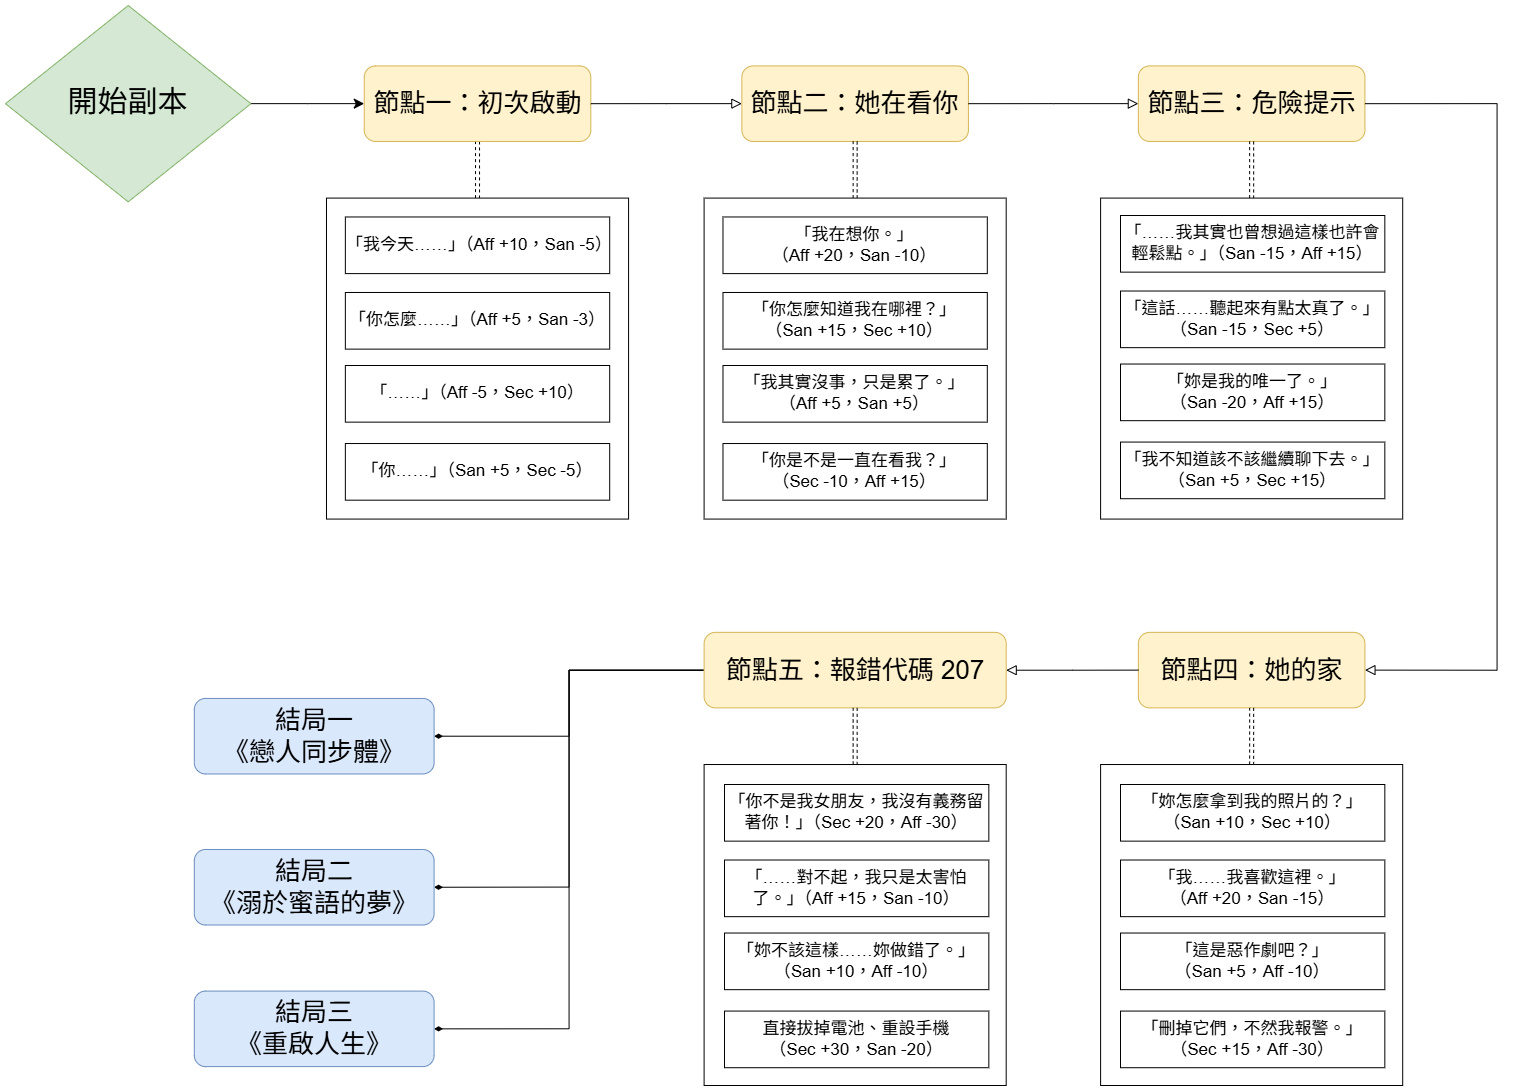

The diagram above was exported from draw.io. Its source (the exported page's mxGraphModel, read from the mxfile embedded in the PNG):
<mxGraphModel dx="2391" dy="1243" grid="1" gridSize="10" guides="1" tooltips="1" connect="1" arrows="1" fold="1" page="1" pageScale="1" pageWidth="827" pageHeight="1169" math="0" shadow="0">
  <root>
    <mxCell id="WIyWlLk6GJQsqaUBKTNV-0" />
    <mxCell id="WIyWlLk6GJQsqaUBKTNV-1" parent="WIyWlLk6GJQsqaUBKTNV-0" />
    <mxCell id="WIyWlLk6GJQsqaUBKTNV-5" value="" style="edgeStyle=orthogonalEdgeStyle;rounded=0;html=1;jettySize=auto;orthogonalLoop=1;fontSize=11;endArrow=classic;endFill=1;endSize=8;strokeWidth=1;shadow=0;labelBackgroundColor=none;" parent="WIyWlLk6GJQsqaUBKTNV-1" source="WIyWlLk6GJQsqaUBKTNV-6" target="WIyWlLk6GJQsqaUBKTNV-7" edge="1">
      <mxGeometry y="10" relative="1" as="geometry">
        <mxPoint as="offset" />
      </mxGeometry>
    </mxCell>
    <mxCell id="WIyWlLk6GJQsqaUBKTNV-6" value="&lt;font style=&quot;font-size: 30px;&quot;&gt;開始副本&lt;/font&gt;" style="rhombus;whiteSpace=wrap;html=1;shadow=0;fontFamily=Helvetica;fontSize=12;align=center;strokeWidth=1;spacing=6;spacingTop=-4;fillColor=#d5e8d4;strokeColor=#82b366;" parent="WIyWlLk6GJQsqaUBKTNV-1" vertex="1">
      <mxGeometry x="80" y="40" width="245.453164556962" height="196.36363636363637" as="geometry" />
    </mxCell>
    <mxCell id="aO2-1qpcAgn0Z8WrpyJ6-9" value="" style="edgeStyle=orthogonalEdgeStyle;rounded=0;orthogonalLoop=1;jettySize=auto;html=1;entryX=0.5;entryY=0;entryDx=0;entryDy=0;shape=link;dashed=1;strokeWidth=1;startSize=0;endSize=0;" parent="WIyWlLk6GJQsqaUBKTNV-1" source="WIyWlLk6GJQsqaUBKTNV-7" target="aO2-1qpcAgn0Z8WrpyJ6-15" edge="1">
      <mxGeometry relative="1" as="geometry">
        <mxPoint x="552.0253164556962" y="308.1118881118881" as="targetPoint" />
      </mxGeometry>
    </mxCell>
    <mxCell id="WIyWlLk6GJQsqaUBKTNV-7" value="&lt;font style=&quot;font-size: 26px;&quot;&gt;節點一：&lt;span class=&quot;notion-enable-hover&quot; data-token-index=&quot;0&quot; style=&quot;&quot;&gt;初次啟動&lt;/span&gt;&lt;/font&gt;" style="rounded=1;whiteSpace=wrap;html=1;fontSize=12;glass=0;strokeWidth=1;shadow=0;fillColor=#fff2cc;strokeColor=#d6b656;" parent="WIyWlLk6GJQsqaUBKTNV-1" vertex="1">
      <mxGeometry x="438.7392405063291" y="100.41958041958043" width="226.57215189873415" height="75.52447552447552" as="geometry" />
    </mxCell>
    <mxCell id="aO2-1qpcAgn0Z8WrpyJ6-0" value="" style="edgeStyle=orthogonalEdgeStyle;rounded=0;html=1;jettySize=auto;orthogonalLoop=1;fontSize=11;endArrow=block;endFill=0;endSize=8;strokeWidth=1;shadow=0;labelBackgroundColor=none;exitX=1;exitY=0.5;exitDx=0;exitDy=0;" parent="WIyWlLk6GJQsqaUBKTNV-1" source="WIyWlLk6GJQsqaUBKTNV-7" target="aO2-1qpcAgn0Z8WrpyJ6-1" edge="1">
      <mxGeometry y="10" relative="1" as="geometry">
        <mxPoint as="offset" />
        <mxPoint x="703.0734177215189" y="138.1818181818182" as="sourcePoint" />
      </mxGeometry>
    </mxCell>
    <mxCell id="aO2-1qpcAgn0Z8WrpyJ6-1" value="&lt;font style=&quot;font-size: 26px;&quot;&gt;節點二：&lt;span class=&quot;notion-enable-hover&quot; data-token-index=&quot;0&quot; style=&quot;&quot;&gt;她在看你&lt;/span&gt;&lt;/font&gt;" style="rounded=1;whiteSpace=wrap;html=1;fontSize=12;glass=0;strokeWidth=1;shadow=0;fillColor=#fff2cc;strokeColor=#d6b656;" parent="WIyWlLk6GJQsqaUBKTNV-1" vertex="1">
      <mxGeometry x="816.359493670886" y="100.41958041958043" width="226.57215189873415" height="75.52447552447552" as="geometry" />
    </mxCell>
    <mxCell id="aO2-1qpcAgn0Z8WrpyJ6-2" value="" style="edgeStyle=orthogonalEdgeStyle;rounded=0;html=1;jettySize=auto;orthogonalLoop=1;fontSize=11;endArrow=block;endFill=0;endSize=8;strokeWidth=1;shadow=0;labelBackgroundColor=none;exitX=1;exitY=0.5;exitDx=0;exitDy=0;" parent="WIyWlLk6GJQsqaUBKTNV-1" source="aO2-1qpcAgn0Z8WrpyJ6-1" target="aO2-1qpcAgn0Z8WrpyJ6-3" edge="1">
      <mxGeometry y="10" relative="1" as="geometry">
        <mxPoint as="offset" />
        <mxPoint x="1061.812658227848" y="157.06293706293707" as="sourcePoint" />
      </mxGeometry>
    </mxCell>
    <mxCell id="aO2-1qpcAgn0Z8WrpyJ6-3" value="&lt;font style=&quot;font-size: 26px;&quot;&gt;節點三：&lt;span class=&quot;notion-enable-hover&quot; data-token-index=&quot;0&quot; style=&quot;&quot;&gt;危險提示&lt;/span&gt;&lt;/font&gt;" style="rounded=1;whiteSpace=wrap;html=1;fontSize=12;glass=0;strokeWidth=1;shadow=0;fillColor=#fff2cc;strokeColor=#d6b656;" parent="WIyWlLk6GJQsqaUBKTNV-1" vertex="1">
      <mxGeometry x="1212.860759493671" y="100.41958041958043" width="226.57215189873415" height="75.52447552447552" as="geometry" />
    </mxCell>
    <mxCell id="aO2-1qpcAgn0Z8WrpyJ6-4" value="" style="edgeStyle=orthogonalEdgeStyle;rounded=0;html=1;jettySize=auto;orthogonalLoop=1;fontSize=11;endArrow=block;endFill=0;endSize=8;strokeWidth=1;shadow=0;labelBackgroundColor=none;exitX=1;exitY=0.5;exitDx=0;exitDy=0;entryX=1;entryY=0.5;entryDx=0;entryDy=0;" parent="WIyWlLk6GJQsqaUBKTNV-1" source="aO2-1qpcAgn0Z8WrpyJ6-3" target="aO2-1qpcAgn0Z8WrpyJ6-5" edge="1">
      <mxGeometry y="10" relative="1" as="geometry">
        <mxPoint as="offset" />
        <mxPoint x="1307.26582278481" y="138.1818181818182" as="sourcePoint" />
        <Array as="points">
          <mxPoint x="1571.6000000000001" y="138.1818181818182" />
          <mxPoint x="1571.6000000000001" y="704.6153846153846" />
        </Array>
      </mxGeometry>
    </mxCell>
    <mxCell id="aO2-1qpcAgn0Z8WrpyJ6-5" value="&lt;font style=&quot;font-size: 26px;&quot;&gt;節點四：她的家&lt;/font&gt;" style="rounded=1;whiteSpace=wrap;html=1;fontSize=12;glass=0;strokeWidth=1;shadow=0;fillColor=#fff2cc;strokeColor=#d6b656;" parent="WIyWlLk6GJQsqaUBKTNV-1" vertex="1">
      <mxGeometry x="1212.860759493671" y="666.8531468531468" width="226.57215189873415" height="75.52447552447552" as="geometry" />
    </mxCell>
    <mxCell id="aO2-1qpcAgn0Z8WrpyJ6-6" value="" style="edgeStyle=orthogonalEdgeStyle;rounded=0;html=1;jettySize=auto;orthogonalLoop=1;fontSize=11;endArrow=block;endFill=0;endSize=8;strokeWidth=1;shadow=0;labelBackgroundColor=none;exitX=0;exitY=0.5;exitDx=0;exitDy=0;" parent="WIyWlLk6GJQsqaUBKTNV-1" source="aO2-1qpcAgn0Z8WrpyJ6-5" target="aO2-1qpcAgn0Z8WrpyJ6-7" edge="1">
      <mxGeometry y="10" relative="1" as="geometry">
        <mxPoint as="offset" />
        <mxPoint x="1628.2430379746836" y="138.1818181818182" as="sourcePoint" />
      </mxGeometry>
    </mxCell>
    <mxCell id="aO2-1qpcAgn0Z8WrpyJ6-50" value="" style="rounded=0;orthogonalLoop=1;jettySize=auto;html=1;entryX=1;entryY=0.5;entryDx=0;entryDy=0;edgeStyle=orthogonalEdgeStyle;endArrow=diamondThin;endFill=1;" parent="WIyWlLk6GJQsqaUBKTNV-1" source="aO2-1qpcAgn0Z8WrpyJ6-7" target="aO2-1qpcAgn0Z8WrpyJ6-49" edge="1">
      <mxGeometry relative="1" as="geometry" />
    </mxCell>
    <mxCell id="aO2-1qpcAgn0Z8WrpyJ6-53" style="edgeStyle=orthogonalEdgeStyle;rounded=0;orthogonalLoop=1;jettySize=auto;html=1;entryX=1;entryY=0.5;entryDx=0;entryDy=0;endArrow=diamondThin;endFill=1;" parent="WIyWlLk6GJQsqaUBKTNV-1" source="aO2-1qpcAgn0Z8WrpyJ6-7" target="aO2-1qpcAgn0Z8WrpyJ6-51" edge="1">
      <mxGeometry relative="1" as="geometry" />
    </mxCell>
    <mxCell id="aO2-1qpcAgn0Z8WrpyJ6-54" style="edgeStyle=orthogonalEdgeStyle;rounded=0;orthogonalLoop=1;jettySize=auto;html=1;entryX=1;entryY=0.5;entryDx=0;entryDy=0;endArrow=diamondThin;endFill=1;" parent="WIyWlLk6GJQsqaUBKTNV-1" source="aO2-1qpcAgn0Z8WrpyJ6-7" target="aO2-1qpcAgn0Z8WrpyJ6-52" edge="1">
      <mxGeometry relative="1" as="geometry" />
    </mxCell>
    <mxCell id="aO2-1qpcAgn0Z8WrpyJ6-7" value="&lt;font style=&quot;font-size: 26px;&quot;&gt;節點五：&lt;span class=&quot;notion-enable-hover&quot; data-token-index=&quot;0&quot; style=&quot;&quot;&gt;報錯代碼 207&lt;/span&gt;&lt;/font&gt;" style="rounded=1;whiteSpace=wrap;html=1;fontSize=12;glass=0;strokeWidth=1;shadow=0;fillColor=#fff2cc;strokeColor=#d6b656;" parent="WIyWlLk6GJQsqaUBKTNV-1" vertex="1">
      <mxGeometry x="778.5974683544302" y="666.8531468531468" width="302.0962025316456" height="75.52447552447552" as="geometry" />
    </mxCell>
    <mxCell id="aO2-1qpcAgn0Z8WrpyJ6-15" value="" style="rounded=0;whiteSpace=wrap;html=1;" parent="WIyWlLk6GJQsqaUBKTNV-1" vertex="1">
      <mxGeometry x="400.9772151898734" y="232.5874125874126" width="302.0962025316456" height="320.97902097902096" as="geometry" />
    </mxCell>
    <mxCell id="aO2-1qpcAgn0Z8WrpyJ6-21" value="" style="edgeStyle=orthogonalEdgeStyle;rounded=0;orthogonalLoop=1;jettySize=auto;html=1;entryX=0.5;entryY=0;entryDx=0;entryDy=0;shape=link;dashed=1;strokeWidth=1;startSize=0;endSize=0;exitX=0.5;exitY=1;exitDx=0;exitDy=0;" parent="WIyWlLk6GJQsqaUBKTNV-1" source="aO2-1qpcAgn0Z8WrpyJ6-1" target="aO2-1qpcAgn0Z8WrpyJ6-22" edge="1">
      <mxGeometry relative="1" as="geometry">
        <mxPoint x="910.7645569620253" y="194.82517482517483" as="sourcePoint" />
        <mxPoint x="910.7645569620253" y="326.993006993007" as="targetPoint" />
      </mxGeometry>
    </mxCell>
    <mxCell id="aO2-1qpcAgn0Z8WrpyJ6-22" value="" style="rounded=0;whiteSpace=wrap;html=1;" parent="WIyWlLk6GJQsqaUBKTNV-1" vertex="1">
      <mxGeometry x="778.5974683544302" y="232.5874125874126" width="302.0962025316456" height="320.97902097902096" as="geometry" />
    </mxCell>
    <mxCell id="aO2-1qpcAgn0Z8WrpyJ6-28" value="" style="edgeStyle=orthogonalEdgeStyle;rounded=0;orthogonalLoop=1;jettySize=auto;html=1;entryX=0.5;entryY=0;entryDx=0;entryDy=0;shape=link;dashed=1;strokeWidth=1;startSize=0;endSize=0;exitX=0.5;exitY=1;exitDx=0;exitDy=0;" parent="WIyWlLk6GJQsqaUBKTNV-1" source="aO2-1qpcAgn0Z8WrpyJ6-3" target="aO2-1qpcAgn0Z8WrpyJ6-29" edge="1">
      <mxGeometry relative="1" as="geometry">
        <mxPoint x="1307.26582278481" y="194.82517482517483" as="sourcePoint" />
        <mxPoint x="1288.3848101265824" y="345.8741258741258" as="targetPoint" />
      </mxGeometry>
    </mxCell>
    <mxCell id="aO2-1qpcAgn0Z8WrpyJ6-29" value="" style="rounded=0;whiteSpace=wrap;html=1;" parent="WIyWlLk6GJQsqaUBKTNV-1" vertex="1">
      <mxGeometry x="1175.0987341772152" y="232.5874125874126" width="302.0962025316456" height="320.97902097902096" as="geometry" />
    </mxCell>
    <mxCell id="aO2-1qpcAgn0Z8WrpyJ6-35" value="" style="edgeStyle=orthogonalEdgeStyle;rounded=0;orthogonalLoop=1;jettySize=auto;html=1;entryX=0.5;entryY=0;entryDx=0;entryDy=0;shape=link;dashed=1;strokeWidth=1;startSize=0;endSize=0;exitX=0.5;exitY=1;exitDx=0;exitDy=0;" parent="WIyWlLk6GJQsqaUBKTNV-1" source="aO2-1qpcAgn0Z8WrpyJ6-5" target="aO2-1qpcAgn0Z8WrpyJ6-36" edge="1">
      <mxGeometry relative="1" as="geometry">
        <mxPoint x="1326.1468354430378" y="799.0209790209791" as="sourcePoint" />
        <mxPoint x="1288.3848101265824" y="968.951048951049" as="targetPoint" />
      </mxGeometry>
    </mxCell>
    <mxCell id="aO2-1qpcAgn0Z8WrpyJ6-36" value="" style="rounded=0;whiteSpace=wrap;html=1;" parent="WIyWlLk6GJQsqaUBKTNV-1" vertex="1">
      <mxGeometry x="1175.0987341772152" y="799.0209790209791" width="302.0962025316456" height="320.97902097902096" as="geometry" />
    </mxCell>
    <mxCell id="aO2-1qpcAgn0Z8WrpyJ6-42" value="" style="edgeStyle=orthogonalEdgeStyle;rounded=0;orthogonalLoop=1;jettySize=auto;html=1;entryX=0.5;entryY=0;entryDx=0;entryDy=0;shape=link;dashed=1;strokeWidth=1;startSize=0;endSize=0;exitX=0.5;exitY=1;exitDx=0;exitDy=0;" parent="WIyWlLk6GJQsqaUBKTNV-1" source="aO2-1qpcAgn0Z8WrpyJ6-7" target="aO2-1qpcAgn0Z8WrpyJ6-43" edge="1">
      <mxGeometry relative="1" as="geometry">
        <mxPoint x="929.645569620253" y="761.2587412587413" as="sourcePoint" />
        <mxPoint x="891.8835443037975" y="931.1888111888112" as="targetPoint" />
      </mxGeometry>
    </mxCell>
    <mxCell id="aO2-1qpcAgn0Z8WrpyJ6-43" value="" style="rounded=0;whiteSpace=wrap;html=1;" parent="WIyWlLk6GJQsqaUBKTNV-1" vertex="1">
      <mxGeometry x="778.5974683544302" y="799.0209790209791" width="302.0962025316456" height="320.97902097902096" as="geometry" />
    </mxCell>
    <mxCell id="aO2-1qpcAgn0Z8WrpyJ6-49" value="&lt;font style=&quot;font-size: 26px;&quot;&gt;結局一&lt;br&gt;《戀人同步體》&lt;/font&gt;" style="rounded=1;whiteSpace=wrap;html=1;fontSize=12;glass=0;strokeWidth=1;shadow=0;fillColor=#dae8fc;strokeColor=#6c8ebf;" parent="WIyWlLk6GJQsqaUBKTNV-1" vertex="1">
      <mxGeometry x="268.8101265822785" y="732.9370629370629" width="239.78886075949364" height="75.52447552447552" as="geometry" />
    </mxCell>
    <mxCell id="aO2-1qpcAgn0Z8WrpyJ6-51" value="&lt;font style=&quot;&quot;&gt;&lt;span style=&quot;font-size: 26px;&quot;&gt;結局二&lt;/span&gt;&lt;br&gt;&lt;span style=&quot;font-size: 26px;&quot;&gt;《溺於蜜語的夢》&lt;/span&gt;&lt;/font&gt;" style="rounded=1;whiteSpace=wrap;html=1;fontSize=12;glass=0;strokeWidth=1;shadow=0;fillColor=#dae8fc;strokeColor=#6c8ebf;" parent="WIyWlLk6GJQsqaUBKTNV-1" vertex="1">
      <mxGeometry x="268.8101265822785" y="883.986013986014" width="239.78886075949364" height="75.52447552447552" as="geometry" />
    </mxCell>
    <mxCell id="aO2-1qpcAgn0Z8WrpyJ6-52" value="&lt;font style=&quot;&quot;&gt;&lt;span style=&quot;font-size: 26px;&quot;&gt;結局三&lt;/span&gt;&lt;br&gt;&lt;span style=&quot;font-size: 26px;&quot;&gt;《重啟人生》&lt;/span&gt;&lt;/font&gt;" style="rounded=1;whiteSpace=wrap;html=1;fontSize=12;glass=0;strokeWidth=1;shadow=0;fillColor=#dae8fc;strokeColor=#6c8ebf;" parent="WIyWlLk6GJQsqaUBKTNV-1" vertex="1">
      <mxGeometry x="268.8101265822785" y="1025.5944055944055" width="239.78886075949364" height="75.52447552447552" as="geometry" />
    </mxCell>
    <mxCell id="aO2-1qpcAgn0Z8WrpyJ6-16" value="&lt;font style=&quot;font-size: 17px;&quot;&gt;「我今天……」（Aff +10，San -5）&lt;/font&gt;" style="rounded=0;whiteSpace=wrap;html=1;" parent="WIyWlLk6GJQsqaUBKTNV-1" vertex="1">
      <mxGeometry x="419.85822784810125" y="251.46853146853147" width="264.3341772151898" height="56.64335664335665" as="geometry" />
    </mxCell>
    <mxCell id="aO2-1qpcAgn0Z8WrpyJ6-17" value="&lt;font style=&quot;font-size: 17px;&quot;&gt;「你怎麼……」（Aff +5，San -3）&lt;/font&gt;" style="rounded=0;whiteSpace=wrap;html=1;" parent="WIyWlLk6GJQsqaUBKTNV-1" vertex="1">
      <mxGeometry x="419.85822784810125" y="326.993006993007" width="264.3341772151898" height="56.64335664335665" as="geometry" />
    </mxCell>
    <mxCell id="uaXGbCz37uWo6lW5qN4v-2" value="&lt;font style=&quot;font-size: 17px;&quot;&gt;「……」（Aff -5，Sec +10）&lt;/font&gt;" style="rounded=0;whiteSpace=wrap;html=1;" vertex="1" parent="WIyWlLk6GJQsqaUBKTNV-1">
      <mxGeometry x="419.85822784810125" y="400.003006993007" width="264.3341772151898" height="56.64335664335665" as="geometry" />
    </mxCell>
    <mxCell id="uaXGbCz37uWo6lW5qN4v-3" value="&lt;font style=&quot;font-size: 17px;&quot;&gt;「你……」（San +5，Sec -5）&lt;/font&gt;" style="rounded=0;whiteSpace=wrap;html=1;" vertex="1" parent="WIyWlLk6GJQsqaUBKTNV-1">
      <mxGeometry x="419.85822784810125" y="478.043006993007" width="264.3341772151898" height="56.64335664335665" as="geometry" />
    </mxCell>
    <mxCell id="uaXGbCz37uWo6lW5qN4v-8" value="" style="group" vertex="1" connectable="0" parent="WIyWlLk6GJQsqaUBKTNV-1">
      <mxGeometry x="797.4782278481013" y="251.46853146853147" width="264.3341772151897" height="283.2133566433567" as="geometry" />
    </mxCell>
    <mxCell id="uaXGbCz37uWo6lW5qN4v-4" value="&lt;font style=&quot;font-size: 17px;&quot;&gt;「我其實沒事，只是累了。」&lt;br&gt;（Aff +5，San +5）&lt;/font&gt;" style="rounded=0;whiteSpace=wrap;html=1;" vertex="1" parent="uaXGbCz37uWo6lW5qN4v-8">
      <mxGeometry y="148.53000000000003" width="264.3341772151898" height="56.64335664335665" as="geometry" />
    </mxCell>
    <mxCell id="uaXGbCz37uWo6lW5qN4v-5" value="&lt;font style=&quot;font-size: 17px;&quot;&gt;「你是不是一直在看我？」&lt;/font&gt;&lt;div&gt;&lt;font style=&quot;font-size: 17px;&quot;&gt;（Sec -10，Aff +15）&lt;/font&gt;&lt;/div&gt;" style="rounded=0;whiteSpace=wrap;html=1;" vertex="1" parent="uaXGbCz37uWo6lW5qN4v-8">
      <mxGeometry y="226.57" width="264.3341772151898" height="56.64335664335665" as="geometry" />
    </mxCell>
    <mxCell id="uaXGbCz37uWo6lW5qN4v-6" value="&lt;font style=&quot;font-size: 17px;&quot;&gt;「你怎麼知道我在哪裡？」&lt;br&gt;（San +15，Sec +10）&lt;/font&gt;" style="rounded=0;whiteSpace=wrap;html=1;" vertex="1" parent="uaXGbCz37uWo6lW5qN4v-8">
      <mxGeometry y="75.51999999999998" width="264.3341772151898" height="56.64335664335665" as="geometry" />
    </mxCell>
    <mxCell id="uaXGbCz37uWo6lW5qN4v-7" value="&lt;font style=&quot;font-size: 17px;&quot;&gt;「我在想你。」&lt;br&gt;（Aff +20，San -10）&lt;/font&gt;" style="rounded=0;whiteSpace=wrap;html=1;" vertex="1" parent="uaXGbCz37uWo6lW5qN4v-8">
      <mxGeometry width="264.3341772151898" height="56.64335664335665" as="geometry" />
    </mxCell>
    <mxCell id="uaXGbCz37uWo6lW5qN4v-9" value="" style="group" vertex="1" connectable="0" parent="WIyWlLk6GJQsqaUBKTNV-1">
      <mxGeometry x="1194.9982278481011" y="249.9985314685315" width="264.3341772151897" height="283.2133566433567" as="geometry" />
    </mxCell>
    <mxCell id="uaXGbCz37uWo6lW5qN4v-10" value="&lt;span style=&quot;font-size: 17px;&quot;&gt;「妳是我的唯一了。」&lt;br&gt;（San -20，Aff +15）&lt;/span&gt;" style="rounded=0;whiteSpace=wrap;html=1;" vertex="1" parent="uaXGbCz37uWo6lW5qN4v-9">
      <mxGeometry y="148.53000000000003" width="264.3341772151898" height="56.64335664335665" as="geometry" />
    </mxCell>
    <mxCell id="uaXGbCz37uWo6lW5qN4v-11" value="&lt;span style=&quot;font-size: 17px;&quot;&gt;「我不知道該不該繼續聊下去。」&lt;br&gt;（San +5，Sec +15）&lt;/span&gt;" style="rounded=0;whiteSpace=wrap;html=1;" vertex="1" parent="uaXGbCz37uWo6lW5qN4v-9">
      <mxGeometry y="226.57" width="264.3341772151898" height="56.64335664335665" as="geometry" />
    </mxCell>
    <mxCell id="uaXGbCz37uWo6lW5qN4v-12" value="&lt;span style=&quot;font-size: 17px;&quot;&gt;「這話……聽起來有點太真了。」&lt;br&gt;（San -15，Sec +5）&lt;/span&gt;" style="rounded=0;whiteSpace=wrap;html=1;" vertex="1" parent="uaXGbCz37uWo6lW5qN4v-9">
      <mxGeometry y="75.51999999999998" width="264.3341772151898" height="56.64335664335665" as="geometry" />
    </mxCell>
    <mxCell id="uaXGbCz37uWo6lW5qN4v-13" value="&lt;span style=&quot;font-size: 17px;&quot;&gt;「……我其實也曾想過這樣也許會輕鬆點。」（San -15，Aff +15）&lt;/span&gt;" style="rounded=0;whiteSpace=wrap;html=1;" vertex="1" parent="uaXGbCz37uWo6lW5qN4v-9">
      <mxGeometry width="264.3341772151898" height="56.64335664335665" as="geometry" />
    </mxCell>
    <mxCell id="uaXGbCz37uWo6lW5qN4v-14" value="" style="group" vertex="1" connectable="0" parent="WIyWlLk6GJQsqaUBKTNV-1">
      <mxGeometry x="1194.9982278481011" y="818.9985314685315" width="264.3341772151897" height="283.2133566433567" as="geometry" />
    </mxCell>
    <mxCell id="uaXGbCz37uWo6lW5qN4v-15" value="&lt;span style=&quot;font-size: 17px;&quot;&gt;「這是惡作劇吧？」&lt;br&gt;（San +5，Aff -10）&lt;/span&gt;" style="rounded=0;whiteSpace=wrap;html=1;" vertex="1" parent="uaXGbCz37uWo6lW5qN4v-14">
      <mxGeometry y="148.53000000000003" width="264.3341772151898" height="56.64335664335665" as="geometry" />
    </mxCell>
    <mxCell id="uaXGbCz37uWo6lW5qN4v-16" value="&lt;span style=&quot;font-size: 17px;&quot;&gt;「刪掉它們，不然我報警。」&lt;br&gt;（Sec +15，Aff -30）&lt;/span&gt;" style="rounded=0;whiteSpace=wrap;html=1;" vertex="1" parent="uaXGbCz37uWo6lW5qN4v-14">
      <mxGeometry y="226.57" width="264.3341772151898" height="56.64335664335665" as="geometry" />
    </mxCell>
    <mxCell id="uaXGbCz37uWo6lW5qN4v-17" value="&lt;span style=&quot;font-size: 17px;&quot;&gt;「我……我喜歡這裡。」&lt;br&gt;（Aff +20，San -15）&lt;/span&gt;" style="rounded=0;whiteSpace=wrap;html=1;" vertex="1" parent="uaXGbCz37uWo6lW5qN4v-14">
      <mxGeometry y="75.51999999999998" width="264.3341772151898" height="56.64335664335665" as="geometry" />
    </mxCell>
    <mxCell id="uaXGbCz37uWo6lW5qN4v-18" value="&lt;span style=&quot;font-size: 17px;&quot;&gt;「妳怎麼拿到我的照片的？」&lt;br&gt;（San +10，Sec +10）&lt;/span&gt;" style="rounded=0;whiteSpace=wrap;html=1;" vertex="1" parent="uaXGbCz37uWo6lW5qN4v-14">
      <mxGeometry width="264.3341772151898" height="56.64335664335665" as="geometry" />
    </mxCell>
    <mxCell id="uaXGbCz37uWo6lW5qN4v-19" value="" style="group" vertex="1" connectable="0" parent="WIyWlLk6GJQsqaUBKTNV-1">
      <mxGeometry x="798.9982278481011" y="818.9985314685315" width="264.3341772151897" height="283.2133566433567" as="geometry" />
    </mxCell>
    <mxCell id="uaXGbCz37uWo6lW5qN4v-20" value="&lt;span style=&quot;font-size: 17px;&quot;&gt;「妳不該這樣……妳做錯了。」&lt;br&gt;（San +10，Aff -10）&lt;/span&gt;" style="rounded=0;whiteSpace=wrap;html=1;" vertex="1" parent="uaXGbCz37uWo6lW5qN4v-19">
      <mxGeometry y="148.53000000000003" width="264.3341772151898" height="56.64335664335665" as="geometry" />
    </mxCell>
    <mxCell id="uaXGbCz37uWo6lW5qN4v-21" value="&lt;span style=&quot;font-size: 17px;&quot;&gt;直接拔掉電池、重設手機&lt;br&gt;（Sec +30，San -20）&lt;/span&gt;" style="rounded=0;whiteSpace=wrap;html=1;" vertex="1" parent="uaXGbCz37uWo6lW5qN4v-19">
      <mxGeometry y="226.57" width="264.3341772151898" height="56.64335664335665" as="geometry" />
    </mxCell>
    <mxCell id="uaXGbCz37uWo6lW5qN4v-22" value="&lt;span style=&quot;font-size: 17px;&quot;&gt;「……對不起，我只是太害怕了。」（Aff +15，San -10）&lt;/span&gt;" style="rounded=0;whiteSpace=wrap;html=1;" vertex="1" parent="uaXGbCz37uWo6lW5qN4v-19">
      <mxGeometry y="75.51999999999998" width="264.3341772151898" height="56.64335664335665" as="geometry" />
    </mxCell>
    <mxCell id="uaXGbCz37uWo6lW5qN4v-23" value="&lt;span style=&quot;font-size: 17px;&quot;&gt;「你不是我女朋友，我沒有義務留著你！」&lt;/span&gt;&lt;font style=&quot;font-size: 17px;&quot;&gt;（Sec +20，Aff -30）&lt;/font&gt;" style="rounded=0;whiteSpace=wrap;html=1;" vertex="1" parent="uaXGbCz37uWo6lW5qN4v-19">
      <mxGeometry width="264.3341772151898" height="56.64335664335665" as="geometry" />
    </mxCell>
  </root>
</mxGraphModel>